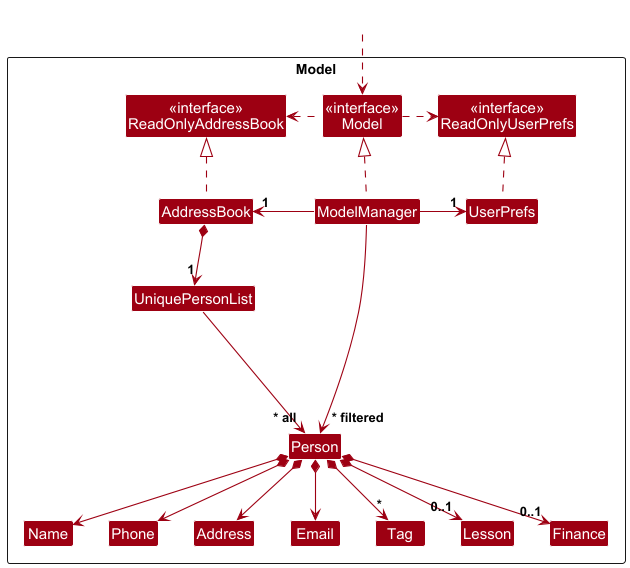

The diagram above was rendered by PlantUML. Its source (embedded in the PNG):
@startuml
!include style.puml
skinparam arrowThickness 1.1
skinparam arrowColor MODEL_COLOR
skinparam classBackgroundColor MODEL_COLOR

Package Model as ModelPackage <<Rectangle>>{
Class "<<interface>>\nReadOnlyAddressBook" as ReadOnlyAddressBook
Class "<<interface>>\nReadOnlyUserPrefs" as ReadOnlyUserPrefs
Class "<<interface>>\nModel" as Model
Class AddressBook
Class ModelManager
Class UserPrefs

Class UniquePersonList
Class Person
Class Address
Class Email
Class Name
Class Phone
Class Tag
Class Lesson
Class Finance

Class I #FFFFFF
}

Class HiddenOutside #FFFFFF
HiddenOutside ..> Model

AddressBook .up.|> ReadOnlyAddressBook

ModelManager .up.|> Model
Model .right.> ReadOnlyUserPrefs
Model .left.> ReadOnlyAddressBook
ModelManager -left-> "1" AddressBook
ModelManager -right-> "1" UserPrefs
UserPrefs .up.|> ReadOnlyUserPrefs

AddressBook *--> "1" UniquePersonList
UniquePersonList --> "~* all" Person
Person *--> Name
Person *--> Phone
Person *--> Email
Person *--> Address
Person *--> "*" Tag
Person *--> "0..1" Lesson
Person *--> "0..1" Finance

Person -[hidden]up--> I
UniquePersonList -[hidden]right-> I

Name -[hidden]right-> Phone
Phone -[hidden]right-> Address
Address -[hidden]right-> Email

ModelManager --> "~* filtered" Person
@enduml